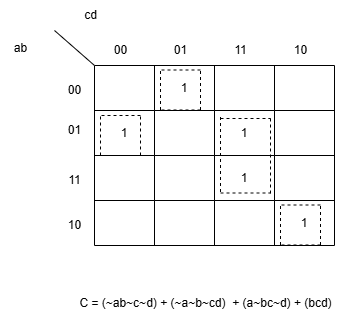

The diagram above was exported from draw.io. Its source (the exported page's mxGraphModel, read from the mxfile embedded in the PNG):
<mxGraphModel dx="794" dy="446" grid="1" gridSize="10" guides="1" tooltips="1" connect="1" arrows="1" fold="1" page="1" pageScale="1" pageWidth="827" pageHeight="1169" math="0" shadow="0">
  <root>
    <mxCell id="0" />
    <mxCell id="1" parent="0" />
    <mxCell id="9m_ly3DBAPGkMyZUegpj-1" value="00" style="text;html=1;align=center;verticalAlign=middle;resizable=0;points=[];autosize=1;strokeColor=none;fillColor=none;" vertex="1" parent="1">
      <mxGeometry x="234" y="145" width="40" height="30" as="geometry" />
    </mxCell>
    <mxCell id="9m_ly3DBAPGkMyZUegpj-2" value="01" style="text;html=1;align=center;verticalAlign=middle;resizable=0;points=[];autosize=1;strokeColor=none;fillColor=none;" vertex="1" parent="1">
      <mxGeometry x="234" y="185" width="40" height="30" as="geometry" />
    </mxCell>
    <mxCell id="9m_ly3DBAPGkMyZUegpj-3" value="11" style="text;html=1;align=center;verticalAlign=middle;resizable=0;points=[];autosize=1;strokeColor=none;fillColor=none;" vertex="1" parent="1">
      <mxGeometry x="234" y="235" width="40" height="30" as="geometry" />
    </mxCell>
    <mxCell id="9m_ly3DBAPGkMyZUegpj-4" value="10" style="text;html=1;align=center;verticalAlign=middle;resizable=0;points=[];autosize=1;strokeColor=none;fillColor=none;" vertex="1" parent="1">
      <mxGeometry x="234" y="280" width="40" height="30" as="geometry" />
    </mxCell>
    <mxCell id="9m_ly3DBAPGkMyZUegpj-5" value="00" style="text;html=1;align=center;verticalAlign=middle;resizable=0;points=[];autosize=1;strokeColor=none;fillColor=none;" vertex="1" parent="1">
      <mxGeometry x="280" y="105" width="40" height="30" as="geometry" />
    </mxCell>
    <mxCell id="9m_ly3DBAPGkMyZUegpj-6" value="01" style="text;html=1;align=center;verticalAlign=middle;resizable=0;points=[];autosize=1;strokeColor=none;fillColor=none;" vertex="1" parent="1">
      <mxGeometry x="340" y="105" width="40" height="30" as="geometry" />
    </mxCell>
    <mxCell id="9m_ly3DBAPGkMyZUegpj-7" value="11" style="text;html=1;align=center;verticalAlign=middle;resizable=0;points=[];autosize=1;strokeColor=none;fillColor=none;" vertex="1" parent="1">
      <mxGeometry x="400" y="105" width="40" height="30" as="geometry" />
    </mxCell>
    <mxCell id="9m_ly3DBAPGkMyZUegpj-8" value="10" style="text;html=1;align=center;verticalAlign=middle;resizable=0;points=[];autosize=1;strokeColor=none;fillColor=none;" vertex="1" parent="1">
      <mxGeometry x="460" y="105" width="40" height="30" as="geometry" />
    </mxCell>
    <mxCell id="9m_ly3DBAPGkMyZUegpj-9" value="" style="endArrow=none;html=1;rounded=0;" edge="1" parent="1">
      <mxGeometry width="50" height="50" relative="1" as="geometry">
        <mxPoint x="274" y="135" as="sourcePoint" />
        <mxPoint x="234" y="100" as="targetPoint" />
        <Array as="points">
          <mxPoint x="234" y="100" />
        </Array>
      </mxGeometry>
    </mxCell>
    <mxCell id="9m_ly3DBAPGkMyZUegpj-10" value="" style="shape=table;startSize=0;container=1;collapsible=0;childLayout=tableLayout;" vertex="1" parent="1">
      <mxGeometry x="274" y="135" width="240" height="180" as="geometry" />
    </mxCell>
    <mxCell id="9m_ly3DBAPGkMyZUegpj-11" value="" style="shape=tableRow;horizontal=0;startSize=0;swimlaneHead=0;swimlaneBody=0;strokeColor=inherit;top=0;left=0;bottom=0;right=0;collapsible=0;dropTarget=0;fillColor=none;points=[[0,0.5],[1,0.5]];portConstraint=eastwest;" vertex="1" parent="9m_ly3DBAPGkMyZUegpj-10">
      <mxGeometry width="240" height="45" as="geometry" />
    </mxCell>
    <mxCell id="9m_ly3DBAPGkMyZUegpj-12" value="" style="shape=partialRectangle;html=1;whiteSpace=wrap;connectable=0;strokeColor=inherit;overflow=hidden;fillColor=none;top=0;left=0;bottom=0;right=0;pointerEvents=1;" vertex="1" parent="9m_ly3DBAPGkMyZUegpj-11">
      <mxGeometry width="60" height="45" as="geometry">
        <mxRectangle width="60" height="45" as="alternateBounds" />
      </mxGeometry>
    </mxCell>
    <mxCell id="9m_ly3DBAPGkMyZUegpj-13" value="1" style="shape=partialRectangle;html=1;whiteSpace=wrap;connectable=0;strokeColor=inherit;overflow=hidden;fillColor=none;top=0;left=0;bottom=0;right=0;pointerEvents=1;" vertex="1" parent="9m_ly3DBAPGkMyZUegpj-11">
      <mxGeometry x="60" width="60" height="45" as="geometry">
        <mxRectangle width="60" height="45" as="alternateBounds" />
      </mxGeometry>
    </mxCell>
    <mxCell id="9m_ly3DBAPGkMyZUegpj-14" value="" style="shape=partialRectangle;html=1;whiteSpace=wrap;connectable=0;strokeColor=inherit;overflow=hidden;fillColor=none;top=0;left=0;bottom=0;right=0;pointerEvents=1;" vertex="1" parent="9m_ly3DBAPGkMyZUegpj-11">
      <mxGeometry x="120" width="60" height="45" as="geometry">
        <mxRectangle width="60" height="45" as="alternateBounds" />
      </mxGeometry>
    </mxCell>
    <mxCell id="9m_ly3DBAPGkMyZUegpj-15" value="" style="shape=partialRectangle;html=1;whiteSpace=wrap;connectable=0;strokeColor=inherit;overflow=hidden;fillColor=none;top=0;left=0;bottom=0;right=0;pointerEvents=1;" vertex="1" parent="9m_ly3DBAPGkMyZUegpj-11">
      <mxGeometry x="180" width="60" height="45" as="geometry">
        <mxRectangle width="60" height="45" as="alternateBounds" />
      </mxGeometry>
    </mxCell>
    <mxCell id="9m_ly3DBAPGkMyZUegpj-16" value="" style="shape=tableRow;horizontal=0;startSize=0;swimlaneHead=0;swimlaneBody=0;strokeColor=inherit;top=0;left=0;bottom=0;right=0;collapsible=0;dropTarget=0;fillColor=none;points=[[0,0.5],[1,0.5]];portConstraint=eastwest;" vertex="1" parent="9m_ly3DBAPGkMyZUegpj-10">
      <mxGeometry y="45" width="240" height="45" as="geometry" />
    </mxCell>
    <mxCell id="9m_ly3DBAPGkMyZUegpj-17" value="1" style="shape=partialRectangle;html=1;whiteSpace=wrap;connectable=0;strokeColor=inherit;overflow=hidden;fillColor=none;top=0;left=0;bottom=0;right=0;pointerEvents=1;" vertex="1" parent="9m_ly3DBAPGkMyZUegpj-16">
      <mxGeometry width="60" height="45" as="geometry">
        <mxRectangle width="60" height="45" as="alternateBounds" />
      </mxGeometry>
    </mxCell>
    <mxCell id="9m_ly3DBAPGkMyZUegpj-18" value="" style="shape=partialRectangle;html=1;whiteSpace=wrap;connectable=0;strokeColor=inherit;overflow=hidden;fillColor=none;top=0;left=0;bottom=0;right=0;pointerEvents=1;" vertex="1" parent="9m_ly3DBAPGkMyZUegpj-16">
      <mxGeometry x="60" width="60" height="45" as="geometry">
        <mxRectangle width="60" height="45" as="alternateBounds" />
      </mxGeometry>
    </mxCell>
    <mxCell id="9m_ly3DBAPGkMyZUegpj-19" value="1" style="shape=partialRectangle;html=1;whiteSpace=wrap;connectable=0;strokeColor=inherit;overflow=hidden;fillColor=none;top=0;left=0;bottom=0;right=0;pointerEvents=1;" vertex="1" parent="9m_ly3DBAPGkMyZUegpj-16">
      <mxGeometry x="120" width="60" height="45" as="geometry">
        <mxRectangle width="60" height="45" as="alternateBounds" />
      </mxGeometry>
    </mxCell>
    <mxCell id="9m_ly3DBAPGkMyZUegpj-20" value="" style="shape=partialRectangle;html=1;whiteSpace=wrap;connectable=0;strokeColor=inherit;overflow=hidden;fillColor=none;top=0;left=0;bottom=0;right=0;pointerEvents=1;" vertex="1" parent="9m_ly3DBAPGkMyZUegpj-16">
      <mxGeometry x="180" width="60" height="45" as="geometry">
        <mxRectangle width="60" height="45" as="alternateBounds" />
      </mxGeometry>
    </mxCell>
    <mxCell id="9m_ly3DBAPGkMyZUegpj-21" value="" style="shape=tableRow;horizontal=0;startSize=0;swimlaneHead=0;swimlaneBody=0;strokeColor=inherit;top=0;left=0;bottom=0;right=0;collapsible=0;dropTarget=0;fillColor=none;points=[[0,0.5],[1,0.5]];portConstraint=eastwest;" vertex="1" parent="9m_ly3DBAPGkMyZUegpj-10">
      <mxGeometry y="90" width="240" height="45" as="geometry" />
    </mxCell>
    <mxCell id="9m_ly3DBAPGkMyZUegpj-22" value="" style="shape=partialRectangle;html=1;whiteSpace=wrap;connectable=0;strokeColor=inherit;overflow=hidden;fillColor=none;top=0;left=0;bottom=0;right=0;pointerEvents=1;" vertex="1" parent="9m_ly3DBAPGkMyZUegpj-21">
      <mxGeometry width="60" height="45" as="geometry">
        <mxRectangle width="60" height="45" as="alternateBounds" />
      </mxGeometry>
    </mxCell>
    <mxCell id="9m_ly3DBAPGkMyZUegpj-23" value="" style="shape=partialRectangle;html=1;whiteSpace=wrap;connectable=0;strokeColor=inherit;overflow=hidden;fillColor=none;top=0;left=0;bottom=0;right=0;pointerEvents=1;" vertex="1" parent="9m_ly3DBAPGkMyZUegpj-21">
      <mxGeometry x="60" width="60" height="45" as="geometry">
        <mxRectangle width="60" height="45" as="alternateBounds" />
      </mxGeometry>
    </mxCell>
    <mxCell id="9m_ly3DBAPGkMyZUegpj-24" value="1" style="shape=partialRectangle;html=1;whiteSpace=wrap;connectable=0;strokeColor=inherit;overflow=hidden;fillColor=none;top=0;left=0;bottom=0;right=0;pointerEvents=1;" vertex="1" parent="9m_ly3DBAPGkMyZUegpj-21">
      <mxGeometry x="120" width="60" height="45" as="geometry">
        <mxRectangle width="60" height="45" as="alternateBounds" />
      </mxGeometry>
    </mxCell>
    <mxCell id="9m_ly3DBAPGkMyZUegpj-25" value="" style="shape=partialRectangle;html=1;whiteSpace=wrap;connectable=0;strokeColor=inherit;overflow=hidden;fillColor=none;top=0;left=0;bottom=0;right=0;pointerEvents=1;" vertex="1" parent="9m_ly3DBAPGkMyZUegpj-21">
      <mxGeometry x="180" width="60" height="45" as="geometry">
        <mxRectangle width="60" height="45" as="alternateBounds" />
      </mxGeometry>
    </mxCell>
    <mxCell id="9m_ly3DBAPGkMyZUegpj-26" value="" style="shape=tableRow;horizontal=0;startSize=0;swimlaneHead=0;swimlaneBody=0;strokeColor=inherit;top=0;left=0;bottom=0;right=0;collapsible=0;dropTarget=0;fillColor=none;points=[[0,0.5],[1,0.5]];portConstraint=eastwest;" vertex="1" parent="9m_ly3DBAPGkMyZUegpj-10">
      <mxGeometry y="135" width="240" height="45" as="geometry" />
    </mxCell>
    <mxCell id="9m_ly3DBAPGkMyZUegpj-27" value="" style="shape=partialRectangle;html=1;whiteSpace=wrap;connectable=0;strokeColor=inherit;overflow=hidden;fillColor=none;top=0;left=0;bottom=0;right=0;pointerEvents=1;" vertex="1" parent="9m_ly3DBAPGkMyZUegpj-26">
      <mxGeometry width="60" height="45" as="geometry">
        <mxRectangle width="60" height="45" as="alternateBounds" />
      </mxGeometry>
    </mxCell>
    <mxCell id="9m_ly3DBAPGkMyZUegpj-28" value="" style="shape=partialRectangle;html=1;whiteSpace=wrap;connectable=0;strokeColor=inherit;overflow=hidden;fillColor=none;top=0;left=0;bottom=0;right=0;pointerEvents=1;" vertex="1" parent="9m_ly3DBAPGkMyZUegpj-26">
      <mxGeometry x="60" width="60" height="45" as="geometry">
        <mxRectangle width="60" height="45" as="alternateBounds" />
      </mxGeometry>
    </mxCell>
    <mxCell id="9m_ly3DBAPGkMyZUegpj-29" value="" style="shape=partialRectangle;html=1;whiteSpace=wrap;connectable=0;strokeColor=inherit;overflow=hidden;fillColor=none;top=0;left=0;bottom=0;right=0;pointerEvents=1;" vertex="1" parent="9m_ly3DBAPGkMyZUegpj-26">
      <mxGeometry x="120" width="60" height="45" as="geometry">
        <mxRectangle width="60" height="45" as="alternateBounds" />
      </mxGeometry>
    </mxCell>
    <mxCell id="9m_ly3DBAPGkMyZUegpj-30" value="1" style="shape=partialRectangle;html=1;whiteSpace=wrap;connectable=0;strokeColor=inherit;overflow=hidden;fillColor=none;top=0;left=0;bottom=0;right=0;pointerEvents=1;" vertex="1" parent="9m_ly3DBAPGkMyZUegpj-26">
      <mxGeometry x="180" width="60" height="45" as="geometry">
        <mxRectangle width="60" height="45" as="alternateBounds" />
      </mxGeometry>
    </mxCell>
    <mxCell id="9m_ly3DBAPGkMyZUegpj-47" value="ab" style="text;html=1;align=center;verticalAlign=middle;resizable=0;points=[];autosize=1;strokeColor=none;fillColor=none;" vertex="1" parent="1">
      <mxGeometry x="180" y="103" width="40" height="30" as="geometry" />
    </mxCell>
    <mxCell id="9m_ly3DBAPGkMyZUegpj-48" value="cd" style="text;html=1;align=center;verticalAlign=middle;resizable=0;points=[];autosize=1;strokeColor=none;fillColor=none;" vertex="1" parent="1">
      <mxGeometry x="250" y="70" width="40" height="30" as="geometry" />
    </mxCell>
    <mxCell id="9m_ly3DBAPGkMyZUegpj-53" value="C = (~ab~c~d) + (~a~b~cd)&amp;nbsp; + (a~bc~d) + (bcd)" style="text;html=1;align=center;verticalAlign=middle;resizable=0;points=[];autosize=1;strokeColor=none;fillColor=none;" vertex="1" parent="1">
      <mxGeometry x="245" y="358" width="280" height="30" as="geometry" />
    </mxCell>
    <mxCell id="9m_ly3DBAPGkMyZUegpj-139" value="" style="endArrow=none;dashed=1;html=1;rounded=0;" edge="1" parent="1">
      <mxGeometry width="50" height="50" relative="1" as="geometry">
        <mxPoint x="450" y="188" as="sourcePoint" />
        <mxPoint x="450" y="263" as="targetPoint" />
      </mxGeometry>
    </mxCell>
    <mxCell id="9m_ly3DBAPGkMyZUegpj-140" value="" style="endArrow=none;dashed=1;html=1;rounded=0;" edge="1" parent="1">
      <mxGeometry width="50" height="50" relative="1" as="geometry">
        <mxPoint x="400" y="188" as="sourcePoint" />
        <mxPoint x="450" y="188" as="targetPoint" />
      </mxGeometry>
    </mxCell>
    <mxCell id="9m_ly3DBAPGkMyZUegpj-141" value="" style="endArrow=none;dashed=1;html=1;rounded=0;" edge="1" parent="1">
      <mxGeometry width="50" height="50" relative="1" as="geometry">
        <mxPoint x="400" y="262.5" as="sourcePoint" />
        <mxPoint x="450" y="262.5" as="targetPoint" />
      </mxGeometry>
    </mxCell>
    <mxCell id="9m_ly3DBAPGkMyZUegpj-142" value="" style="endArrow=none;dashed=1;html=1;rounded=0;" edge="1" parent="1">
      <mxGeometry width="50" height="50" relative="1" as="geometry">
        <mxPoint x="400" y="261.5" as="sourcePoint" />
        <mxPoint x="400" y="186.5" as="targetPoint" />
      </mxGeometry>
    </mxCell>
    <mxCell id="9m_ly3DBAPGkMyZUegpj-147" value="" style="endArrow=none;dashed=1;html=1;rounded=0;" edge="1" parent="1">
      <mxGeometry width="50" height="50" relative="1" as="geometry">
        <mxPoint x="320" y="185" as="sourcePoint" />
        <mxPoint x="280" y="185" as="targetPoint" />
      </mxGeometry>
    </mxCell>
    <mxCell id="9m_ly3DBAPGkMyZUegpj-148" value="" style="endArrow=none;dashed=1;html=1;rounded=0;" edge="1" parent="1">
      <mxGeometry width="50" height="50" relative="1" as="geometry">
        <mxPoint x="280" y="225" as="sourcePoint" />
        <mxPoint x="280" y="185" as="targetPoint" />
      </mxGeometry>
    </mxCell>
    <mxCell id="9m_ly3DBAPGkMyZUegpj-149" value="" style="endArrow=none;dashed=1;html=1;rounded=0;" edge="1" parent="1">
      <mxGeometry width="50" height="50" relative="1" as="geometry">
        <mxPoint x="320" y="225" as="sourcePoint" />
        <mxPoint x="320" y="185" as="targetPoint" />
      </mxGeometry>
    </mxCell>
    <mxCell id="9m_ly3DBAPGkMyZUegpj-150" value="" style="endArrow=none;dashed=1;html=1;rounded=0;" edge="1" parent="1">
      <mxGeometry width="50" height="50" relative="1" as="geometry">
        <mxPoint x="320" y="225" as="sourcePoint" />
        <mxPoint x="280" y="225" as="targetPoint" />
      </mxGeometry>
    </mxCell>
    <mxCell id="9m_ly3DBAPGkMyZUegpj-151" value="" style="endArrow=none;dashed=1;html=1;rounded=0;" edge="1" parent="1">
      <mxGeometry width="50" height="50" relative="1" as="geometry">
        <mxPoint x="380" y="139.5" as="sourcePoint" />
        <mxPoint x="340" y="139.5" as="targetPoint" />
      </mxGeometry>
    </mxCell>
    <mxCell id="9m_ly3DBAPGkMyZUegpj-152" value="" style="endArrow=none;dashed=1;html=1;rounded=0;" edge="1" parent="1">
      <mxGeometry width="50" height="50" relative="1" as="geometry">
        <mxPoint x="340" y="179.5" as="sourcePoint" />
        <mxPoint x="340" y="139.5" as="targetPoint" />
      </mxGeometry>
    </mxCell>
    <mxCell id="9m_ly3DBAPGkMyZUegpj-153" value="" style="endArrow=none;dashed=1;html=1;rounded=0;" edge="1" parent="1">
      <mxGeometry width="50" height="50" relative="1" as="geometry">
        <mxPoint x="380" y="179.5" as="sourcePoint" />
        <mxPoint x="380" y="139.5" as="targetPoint" />
      </mxGeometry>
    </mxCell>
    <mxCell id="9m_ly3DBAPGkMyZUegpj-154" value="" style="endArrow=none;dashed=1;html=1;rounded=0;" edge="1" parent="1">
      <mxGeometry width="50" height="50" relative="1" as="geometry">
        <mxPoint x="380" y="179.5" as="sourcePoint" />
        <mxPoint x="340" y="179.5" as="targetPoint" />
      </mxGeometry>
    </mxCell>
    <mxCell id="9m_ly3DBAPGkMyZUegpj-155" value="" style="endArrow=none;dashed=1;html=1;rounded=0;" edge="1" parent="1">
      <mxGeometry width="50" height="50" relative="1" as="geometry">
        <mxPoint x="500" y="274.5" as="sourcePoint" />
        <mxPoint x="460" y="274.5" as="targetPoint" />
      </mxGeometry>
    </mxCell>
    <mxCell id="9m_ly3DBAPGkMyZUegpj-156" value="" style="endArrow=none;dashed=1;html=1;rounded=0;" edge="1" parent="1">
      <mxGeometry width="50" height="50" relative="1" as="geometry">
        <mxPoint x="460" y="314.5" as="sourcePoint" />
        <mxPoint x="460" y="274.5" as="targetPoint" />
      </mxGeometry>
    </mxCell>
    <mxCell id="9m_ly3DBAPGkMyZUegpj-157" value="" style="endArrow=none;dashed=1;html=1;rounded=0;" edge="1" parent="1">
      <mxGeometry width="50" height="50" relative="1" as="geometry">
        <mxPoint x="500" y="314.5" as="sourcePoint" />
        <mxPoint x="500" y="274.5" as="targetPoint" />
      </mxGeometry>
    </mxCell>
    <mxCell id="9m_ly3DBAPGkMyZUegpj-158" value="" style="endArrow=none;dashed=1;html=1;rounded=0;" edge="1" parent="1">
      <mxGeometry width="50" height="50" relative="1" as="geometry">
        <mxPoint x="500" y="314.5" as="sourcePoint" />
        <mxPoint x="460" y="314.5" as="targetPoint" />
      </mxGeometry>
    </mxCell>
  </root>
</mxGraphModel>